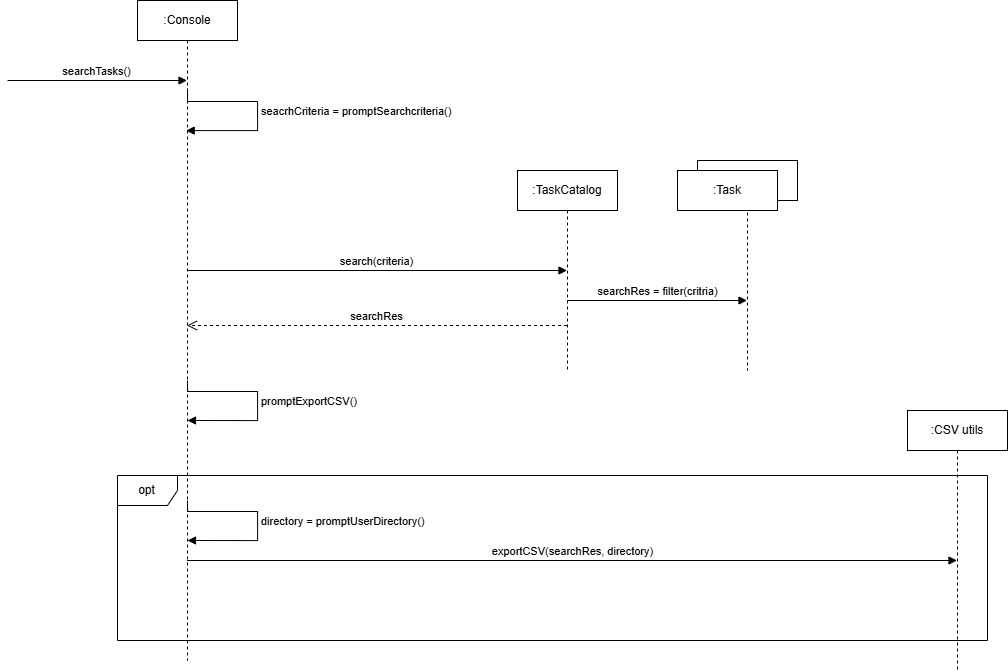

The diagram above was exported from draw.io. Its source (the exported page's mxGraphModel, read from the mxfile embedded in the PNG):
<mxGraphModel dx="1036" dy="1533" grid="1" gridSize="10" guides="1" tooltips="1" connect="1" arrows="1" fold="1" page="1" pageScale="1" pageWidth="827" pageHeight="1169" math="0" shadow="0">
  <root>
    <mxCell id="0" />
    <mxCell id="1" parent="0" />
    <mxCell id="v_3N4lYnYcXV8gBIveTU-1" parent="1" style="shape=umlLifeline;perimeter=lifelinePerimeter;whiteSpace=wrap;html=1;container=1;dropTarget=0;collapsible=0;recursiveResize=0;outlineConnect=0;portConstraint=eastwest;newEdgeStyle={&quot;curved&quot;:0,&quot;rounded&quot;:0};" value=":Console" vertex="1">
      <mxGeometry height="660" width="100" x="371" y="150" as="geometry" />
    </mxCell>
    <mxCell id="v_3N4lYnYcXV8gBIveTU-2" edge="1" parent="1" style="html=1;verticalAlign=bottom;endArrow=block;curved=0;rounded=0;" value="searchTasks()">
      <mxGeometry relative="1" width="80" as="geometry">
        <mxPoint x="241" y="230" as="sourcePoint" />
        <mxPoint x="420.5" y="230" as="targetPoint" />
      </mxGeometry>
    </mxCell>
    <mxCell id="v_3N4lYnYcXV8gBIveTU-3" parent="1" style="shape=umlLifeline;perimeter=lifelinePerimeter;whiteSpace=wrap;html=1;container=1;dropTarget=0;collapsible=0;recursiveResize=0;outlineConnect=0;portConstraint=eastwest;newEdgeStyle={&quot;curved&quot;:0,&quot;rounded&quot;:0};" value=":TaskCatalog" vertex="1">
      <mxGeometry height="200" width="100" x="751" y="320" as="geometry" />
    </mxCell>
    <mxCell id="v_3N4lYnYcXV8gBIveTU-4" edge="1" parent="1" style="html=1;verticalAlign=bottom;endArrow=block;curved=0;rounded=0;" value="search(criteria)">
      <mxGeometry relative="1" width="80" as="geometry">
        <mxPoint x="421" y="420" as="sourcePoint" />
        <mxPoint x="800.5" y="420" as="targetPoint" />
      </mxGeometry>
    </mxCell>
    <mxCell id="v_3N4lYnYcXV8gBIveTU-6" edge="1" parent="1" style="html=1;align=left;spacingLeft=2;endArrow=block;rounded=0;edgeStyle=orthogonalEdgeStyle;curved=0;rounded=0;exitX=0.5;exitY=0.4;exitDx=0;exitDy=0;exitPerimeter=0;" target="v_3N4lYnYcXV8gBIveTU-1" value="seacrhCriteria = promptSearchcriteria()">
      <mxGeometry relative="1" as="geometry">
        <Array as="points">
          <mxPoint x="421" y="251" />
          <mxPoint x="491" y="251" />
          <mxPoint x="491" y="280" />
        </Array>
        <mxPoint x="421" y="240" as="sourcePoint" />
        <mxPoint x="431" y="270" as="targetPoint" />
      </mxGeometry>
    </mxCell>
    <mxCell id="v_3N4lYnYcXV8gBIveTU-11" parent="1" style="shape=umlLifeline;perimeter=lifelinePerimeter;whiteSpace=wrap;html=1;container=1;dropTarget=0;collapsible=0;recursiveResize=0;outlineConnect=0;portConstraint=eastwest;newEdgeStyle={&quot;curved&quot;:0,&quot;rounded&quot;:0};" value=":CSV utils" vertex="1">
      <mxGeometry height="260" width="100" x="1141" y="560" as="geometry" />
    </mxCell>
    <mxCell id="v_3N4lYnYcXV8gBIveTU-13" edge="1" parent="1" style="html=1;verticalAlign=bottom;endArrow=open;dashed=1;endSize=8;curved=0;rounded=0;" value="searchRes">
      <mxGeometry relative="1" as="geometry">
        <mxPoint as="offset" />
        <mxPoint x="800.5" y="475" as="sourcePoint" />
        <mxPoint x="420.5" y="475" as="targetPoint" />
      </mxGeometry>
    </mxCell>
    <mxCell id="v_3N4lYnYcXV8gBIveTU-14" parent="1" style="shape=umlFrame;whiteSpace=wrap;html=1;pointerEvents=0;" value="opt" vertex="1">
      <mxGeometry height="165" width="870" x="351" y="625" as="geometry" />
    </mxCell>
    <mxCell id="v_3N4lYnYcXV8gBIveTU-15" edge="1" parent="1" style="html=1;align=left;spacingLeft=2;endArrow=block;rounded=0;edgeStyle=orthogonalEdgeStyle;curved=0;rounded=0;exitX=0.5;exitY=0.4;exitDx=0;exitDy=0;exitPerimeter=0;" value="directory = promptUserDirectory()">
      <mxGeometry relative="1" as="geometry">
        <Array as="points">
          <mxPoint x="421" y="661" />
          <mxPoint x="491" y="661" />
          <mxPoint x="491" y="690" />
        </Array>
        <mxPoint x="421" y="650" as="sourcePoint" />
        <mxPoint x="421" y="690" as="targetPoint" />
      </mxGeometry>
    </mxCell>
    <mxCell id="v_3N4lYnYcXV8gBIveTU-16" edge="1" parent="1" style="html=1;verticalAlign=bottom;endArrow=block;curved=0;rounded=0;" value="exportCSV(searchRes, directory)">
      <mxGeometry relative="1" width="80" as="geometry">
        <mxPoint x="420.5" y="710" as="sourcePoint" />
        <mxPoint x="1190.5" y="710" as="targetPoint" />
      </mxGeometry>
    </mxCell>
    <mxCell id="v_3N4lYnYcXV8gBIveTU-26" edge="1" parent="1" style="html=1;align=left;spacingLeft=2;endArrow=block;rounded=0;edgeStyle=orthogonalEdgeStyle;curved=0;rounded=0;exitX=0.5;exitY=0.4;exitDx=0;exitDy=0;exitPerimeter=0;" value="promptExportCSV()">
      <mxGeometry relative="1" as="geometry">
        <Array as="points">
          <mxPoint x="421" y="541" />
          <mxPoint x="491" y="541" />
          <mxPoint x="491" y="570" />
        </Array>
        <mxPoint x="421" y="530" as="sourcePoint" />
        <mxPoint x="421" y="570" as="targetPoint" />
      </mxGeometry>
    </mxCell>
    <mxCell id="v_3N4lYnYcXV8gBIveTU-27" parent="1" style="shape=umlLifeline;perimeter=lifelinePerimeter;whiteSpace=wrap;html=1;container=1;dropTarget=0;collapsible=0;recursiveResize=0;outlineConnect=0;portConstraint=eastwest;newEdgeStyle={&quot;curved&quot;:0,&quot;rounded&quot;:0};" value="" vertex="1">
      <mxGeometry height="210" width="100" x="931" y="310" as="geometry" />
    </mxCell>
    <mxCell id="v_3N4lYnYcXV8gBIveTU-28" parent="1" style="rounded=0;whiteSpace=wrap;html=1;" value=":Task" vertex="1">
      <mxGeometry height="40" width="100" x="911" y="320" as="geometry" />
    </mxCell>
    <mxCell id="v_3N4lYnYcXV8gBIveTU-29" edge="1" parent="1" style="html=1;verticalAlign=bottom;endArrow=block;curved=0;rounded=0;" value="searchRes = filter(critria)">
      <mxGeometry relative="1" width="80" as="geometry">
        <mxPoint x="800.5" y="450" as="sourcePoint" />
        <mxPoint x="980.5" y="450" as="targetPoint" />
      </mxGeometry>
    </mxCell>
  </root>
</mxGraphModel>